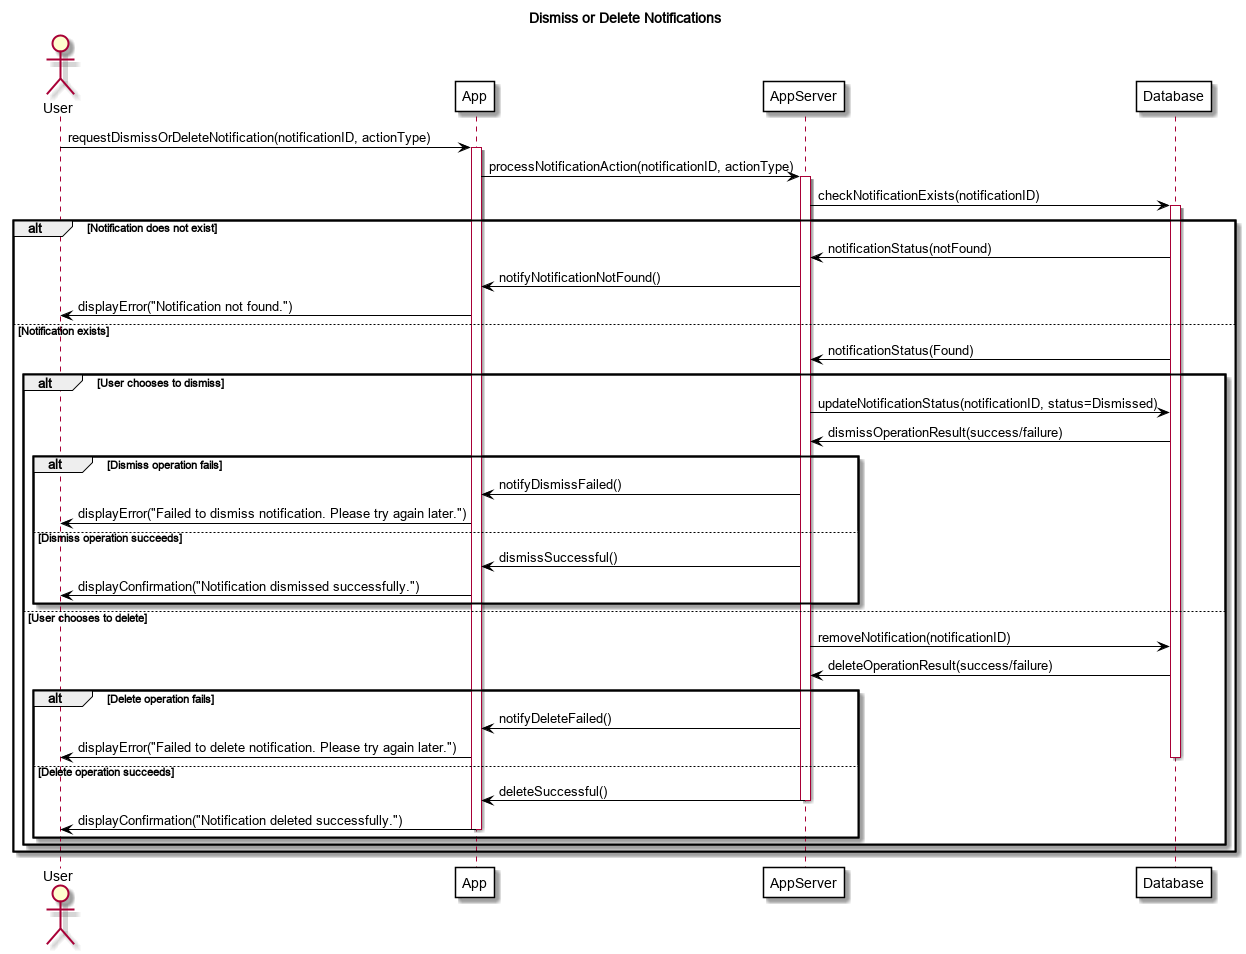

The diagram above was rendered by PlantUML. Its source (embedded in the PNG):
@startuml
title Dismiss or Delete Notifications

skinparam backgroundColor white
skinparam sequenceArrowColor black
skinparam participantBackgroundColor white
skinparam participantBorderColor black
skinparam activationBorderColor black
skinparam activationBackgroundColor white

actor User
participant App
participant AppServer
participant Database

User -> App: requestDismissOrDeleteNotification(notificationID, actionType)
activate App
App -> AppServer: processNotificationAction(notificationID, actionType)
activate AppServer
AppServer -> Database: checkNotificationExists(notificationID)
activate Database

alt Notification does not exist
    Database -[#black]> AppServer: notificationStatus(notFound)
    AppServer -> App: notifyNotificationNotFound()
    App -> User: displayError("Notification not found.")
else Notification exists
    Database -[#black]> AppServer: notificationStatus(Found)

    alt User chooses to dismiss
        AppServer -> Database: updateNotificationStatus(notificationID, status=Dismissed)
        Database -[#black]> AppServer: dismissOperationResult(success/failure)
        
        alt Dismiss operation fails
            AppServer -> App: notifyDismissFailed()
            App -> User: displayError("Failed to dismiss notification. Please try again later.")
        else Dismiss operation succeeds
            AppServer -> App: dismissSuccessful()
            App -> User: displayConfirmation("Notification dismissed successfully.")
        end

    else User chooses to delete
        AppServer -> Database: removeNotification(notificationID)
        Database -[#black]> AppServer: deleteOperationResult(success/failure)
        
        alt Delete operation fails
            AppServer -> App: notifyDeleteFailed()
            App -> User: displayError("Failed to delete notification. Please try again later.")
        else Delete operation succeeds
            deactivate Database
            AppServer -> App: deleteSuccessful()
            deactivate AppServer
            App -> User: displayConfirmation("Notification deleted successfully.")
            deactivate App
        end
    end
end

deactivate Database

@enduml